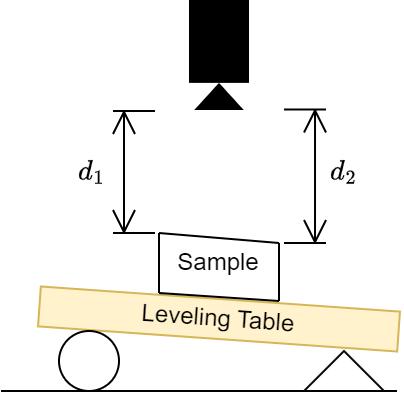

The diagram above was exported from draw.io. Its source (the exported page's mxGraphModel, read from the mxfile embedded in the PNG):
<mxGraphModel dx="454" dy="235" grid="1" gridSize="10" guides="1" tooltips="1" connect="1" arrows="1" fold="1" page="1" pageScale="1" pageWidth="850" pageHeight="1100" math="1" shadow="0">
  <root>
    <mxCell id="0" />
    <mxCell id="1" parent="0" />
    <mxCell id="RixFCQQN0fcgcrVFl46Q-26" value="Leveling Table" style="rounded=0;whiteSpace=wrap;html=1;fillColor=#fff2cc;strokeColor=#d6b656;rotation=4;" parent="1" vertex="1">
      <mxGeometry x="539" y="154" width="180" height="20" as="geometry" />
    </mxCell>
    <mxCell id="RixFCQQN0fcgcrVFl46Q-27" value="" style="ellipse;whiteSpace=wrap;html=1;aspect=fixed;" parent="1" vertex="1">
      <mxGeometry x="549" y="170" width="30" height="30" as="geometry" />
    </mxCell>
    <mxCell id="RixFCQQN0fcgcrVFl46Q-28" value="" style="verticalLabelPosition=bottom;verticalAlign=top;html=1;shape=mxgraph.basic.acute_triangle;dx=0.5;" parent="1" vertex="1">
      <mxGeometry x="671.5" y="180" width="40" height="20" as="geometry" />
    </mxCell>
    <mxCell id="RixFCQQN0fcgcrVFl46Q-29" value="" style="endArrow=none;html=1;rounded=0;" parent="1" edge="1">
      <mxGeometry width="50" height="50" relative="1" as="geometry">
        <mxPoint x="520" y="200" as="sourcePoint" />
        <mxPoint x="718" y="200" as="targetPoint" />
      </mxGeometry>
    </mxCell>
    <mxCell id="RixFCQQN0fcgcrVFl46Q-30" value="" style="shape=mxgraph.signs.tech.video_camera;html=1;pointerEvents=1;fillColor=#000000;strokeColor=none;verticalLabelPosition=bottom;verticalAlign=top;align=center;rotation=90;" parent="1" vertex="1">
      <mxGeometry x="601.5" y="17" width="55" height="30" as="geometry" />
    </mxCell>
    <mxCell id="RixFCQQN0fcgcrVFl46Q-31" value="" style="shape=dimension;direction=west;whiteSpace=wrap;html=1;align=center;points=[];verticalAlign=top;spacingTop=-15;labelBackgroundColor=none;rotation=-90;" parent="1" vertex="1">
      <mxGeometry x="556" y="80" width="61" height="21" as="geometry" />
    </mxCell>
    <mxCell id="RixFCQQN0fcgcrVFl46Q-32" value="" style="endArrow=none;html=1;rounded=0;" parent="1" edge="1">
      <mxGeometry width="50" height="50" relative="1" as="geometry">
        <mxPoint x="599" y="121" as="sourcePoint" />
        <mxPoint x="659" y="126" as="targetPoint" />
      </mxGeometry>
    </mxCell>
    <mxCell id="RixFCQQN0fcgcrVFl46Q-33" value="" style="endArrow=none;html=1;rounded=0;" parent="1" edge="1">
      <mxGeometry width="50" height="50" relative="1" as="geometry">
        <mxPoint x="599" y="151" as="sourcePoint" />
        <mxPoint x="599" y="121" as="targetPoint" />
      </mxGeometry>
    </mxCell>
    <mxCell id="RixFCQQN0fcgcrVFl46Q-34" value="" style="endArrow=none;html=1;rounded=0;" parent="1" edge="1">
      <mxGeometry width="50" height="50" relative="1" as="geometry">
        <mxPoint x="599" y="151" as="sourcePoint" />
        <mxPoint x="659" y="155" as="targetPoint" />
      </mxGeometry>
    </mxCell>
    <mxCell id="RixFCQQN0fcgcrVFl46Q-35" value="" style="endArrow=none;html=1;rounded=0;" parent="1" edge="1">
      <mxGeometry width="50" height="50" relative="1" as="geometry">
        <mxPoint x="659" y="155" as="sourcePoint" />
        <mxPoint x="659" y="126" as="targetPoint" />
      </mxGeometry>
    </mxCell>
    <mxCell id="RixFCQQN0fcgcrVFl46Q-36" value="Sample" style="text;html=1;align=center;verticalAlign=middle;whiteSpace=wrap;rounded=0;" parent="1" vertex="1">
      <mxGeometry x="599" y="121" width="60" height="30" as="geometry" />
    </mxCell>
    <mxCell id="Di4nmivKpnjExkYradp7-1" value="" style="shape=dimension;direction=west;whiteSpace=wrap;html=1;align=center;points=[];verticalAlign=top;spacingTop=-15;labelBackgroundColor=none;rotation=90;" vertex="1" parent="1">
      <mxGeometry x="638.63" y="82.13" width="66.75" height="21" as="geometry" />
    </mxCell>
    <mxCell id="Di4nmivKpnjExkYradp7-2" value="$$d_1$$" style="text;html=1;align=center;verticalAlign=middle;whiteSpace=wrap;rounded=0;" vertex="1" parent="1">
      <mxGeometry x="536" y="74.75" width="60" height="30" as="geometry" />
    </mxCell>
    <mxCell id="Di4nmivKpnjExkYradp7-3" value="$$d_2$$" style="text;html=1;align=center;verticalAlign=middle;whiteSpace=wrap;rounded=0;" vertex="1" parent="1">
      <mxGeometry x="661.5" y="74.75" width="60" height="30" as="geometry" />
    </mxCell>
  </root>
</mxGraphModel>